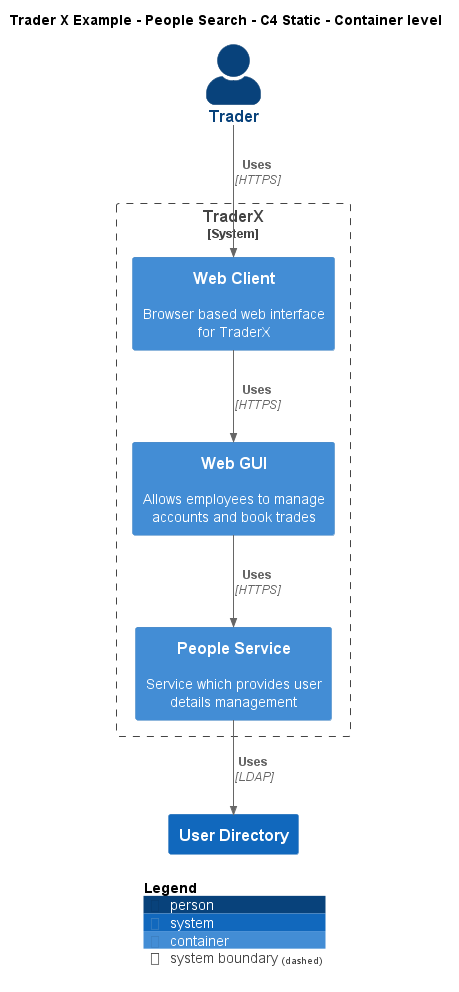

The diagram above was rendered by PlantUML. Its source (embedded in the PNG):
@startuml
!include ..\..\..\.c4s\C4_Container.puml

AddElementTag("c4interflow:lifecycle:new", $bgColor=green, $fontColor=#ffffff, $borderColor=green, $shadowing="False")
AddElementTag("c4interflow:lifecycle:changed", $bgColor=orange, $fontColor=#ffffff, $borderColor=orange, $shadowing="False")
AddElementTag("c4interflow:lifecycle:removed", $bgColor=red, $fontColor=#ffffff, $borderColor=red, $shadowing="False")

AddRelTag("c4interflow:lifecycle:new", $textColor=green, $lineColor=green)
AddRelTag("c4interflow:lifecycle:changed", $textColor=orange, $lineColor=orange)
AddRelTag("c4interflow:lifecycle:removed", $textColor=red, $lineColor=red)

SHOW_PERSON_PORTRAIT()
LAYOUT_TOP_DOWN()

skinparam linetype polyline

title Trader X Example - People Search - C4 Static - Container level

Person(TraderXExample.Actors.Trader, "Trader", "")

System_Boundary(TraderXExample.SoftwareSystems.TraderX, "TraderX") {
    Container(TraderXExample.SoftwareSystems.TraderX.Containers.WebClient, "Web Client", "", "Browser based web interface for TraderX")
    Container(TraderXExample.SoftwareSystems.TraderX.Containers.WebGUI, "Web GUI", "", "Allows employees to manage accounts and book trades")
    Container(TraderXExample.SoftwareSystems.TraderX.Containers.PeopleService, "People Service", "", "Service which provides user details management")
}
System(TraderXExample.SoftwareSystems.UserDirectory, "User Directory", "")

Rel(TraderXExample.Actors.Trader, TraderXExample.SoftwareSystems.TraderX.Containers.WebClient, "Uses", "HTTPS", $tags="protocol:https")
Rel(TraderXExample.SoftwareSystems.TraderX.Containers.WebClient, TraderXExample.SoftwareSystems.TraderX.Containers.WebGUI, "Uses", "HTTPS", $tags="protocol:https")
Rel(TraderXExample.SoftwareSystems.TraderX.Containers.WebGUI, TraderXExample.SoftwareSystems.TraderX.Containers.PeopleService, "Uses", "HTTPS", $tags="protocol:https")
Rel(TraderXExample.SoftwareSystems.TraderX.Containers.PeopleService, TraderXExample.SoftwareSystems.UserDirectory, "Uses", "LDAP", $tags="protocol:ldap")


SHOW_LEGEND()
@enduml